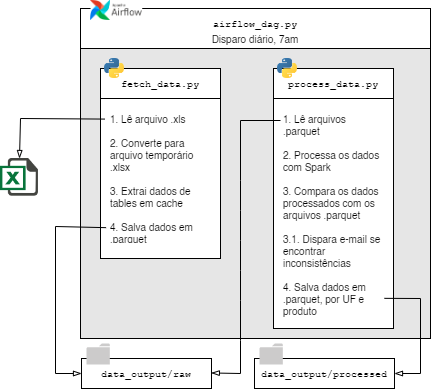

The diagram above was exported from draw.io. Its source (the exported page's mxGraphModel, read from the mxfile embedded in the PNG):
<mxGraphModel dx="875" dy="445" grid="1" gridSize="10" guides="1" tooltips="1" connect="1" arrows="1" fold="1" page="1" pageScale="1" pageWidth="827" pageHeight="1169" math="0" shadow="0">
  <root>
    <mxCell id="0" />
    <mxCell id="1" parent="0" />
    <mxCell id="2" value="" style="shape=image;html=1;verticalAlign=top;verticalLabelPosition=bottom;labelBackgroundColor=#ffffff;imageAspect=0;aspect=fixed;image=https://cdn3.iconfinder.com/data/icons/document-icons-2/30/647702-excel-128.png" vertex="1" parent="1">
      <mxGeometry x="20" y="170" width="38" height="38" as="geometry" />
    </mxCell>
    <mxCell id="3" value="" style="rounded=0;whiteSpace=wrap;html=1;fillColor=#E6E6E6;" vertex="1" parent="1">
      <mxGeometry x="100" y="50" width="350" height="300" as="geometry" />
    </mxCell>
    <mxCell id="4" value="" style="group" vertex="1" connectable="0" parent="1">
      <mxGeometry x="120" y="70" width="120" height="200" as="geometry" />
    </mxCell>
    <mxCell id="5" value="" style="rounded=0;whiteSpace=wrap;html=1;" vertex="1" parent="4">
      <mxGeometry y="10" width="120" height="30" as="geometry" />
    </mxCell>
    <mxCell id="6" value="" style="shape=image;verticalLabelPosition=bottom;labelBackgroundColor=default;verticalAlign=top;imageAspect=0;image=https://cdn.freebiesupply.com/logos/large/2x/python-5-logo-png-transparent.png;imageBackground=none;" vertex="1" parent="4">
      <mxGeometry x="4" width="20" height="20" as="geometry" />
    </mxCell>
    <mxCell id="7" value="&lt;font face=&quot;Courier New&quot; style=&quot;font-size: 10px;&quot;&gt;fetch_data.py&lt;/font&gt;" style="text;html=1;strokeColor=none;fillColor=none;align=center;verticalAlign=middle;whiteSpace=wrap;rounded=0;fontSize=10;" vertex="1" parent="4">
      <mxGeometry y="20" width="120" height="10" as="geometry" />
    </mxCell>
    <mxCell id="8" value="" style="rounded=0;whiteSpace=wrap;html=1;" vertex="1" parent="4">
      <mxGeometry y="40" width="120" height="160" as="geometry" />
    </mxCell>
    <mxCell id="9" value="1. Lê arquivo .xls&lt;br&gt;&lt;br&gt;2. Converte para arquivo temporário .xlsx&lt;br&gt;&lt;br&gt;3. Extrai dados de tables em cache&lt;br&gt;&lt;br&gt;4. Salva dados em .parquet" style="text;strokeColor=none;fillColor=none;whiteSpace=wrap;verticalAlign=top;overflow=hidden;spacing=0;horizontal=1;fontSize=10;fontColor=default;html=1;" vertex="1" parent="4">
      <mxGeometry x="10" y="50" width="100" height="130" as="geometry" />
    </mxCell>
    <mxCell id="10" value="" style="group" vertex="1" connectable="0" parent="1">
      <mxGeometry x="101" y="355" width="130" height="45" as="geometry" />
    </mxCell>
    <mxCell id="11" value="" style="rounded=0;whiteSpace=wrap;html=1;" vertex="1" parent="10">
      <mxGeometry y="15" width="130" height="30" as="geometry" />
    </mxCell>
    <mxCell id="12" value="&lt;font face=&quot;Courier New&quot; style=&quot;font-size: 10px;&quot;&gt;data_output/raw&lt;/font&gt;" style="text;html=1;strokeColor=none;fillColor=none;align=center;verticalAlign=middle;whiteSpace=wrap;rounded=0;" vertex="1" parent="10">
      <mxGeometry y="15" width="130" height="30" as="geometry" />
    </mxCell>
    <mxCell id="13" value="" style="sketch=0;pointerEvents=1;shadow=0;dashed=0;html=1;strokeColor=none;labelPosition=center;verticalLabelPosition=bottom;verticalAlign=top;outlineConnect=0;align=center;shape=mxgraph.office.concepts.folder;fillColor=#CCCBCB;" vertex="1" parent="10">
      <mxGeometry x="5" width="23.33" height="21" as="geometry" />
    </mxCell>
    <mxCell id="14" value="" style="endArrow=blockThin;html=1;rounded=0;entryX=0.5;entryY=0;entryDx=0;entryDy=0;exitX=-0.005;exitY=0.066;exitDx=0;exitDy=0;exitPerimeter=0;endFill=0;" edge="1" target="2" parent="1">
      <mxGeometry width="50" height="50" relative="1" as="geometry">
        <mxPoint x="124.50000000000011" y="130.58000000000004" as="sourcePoint" />
        <mxPoint x="34" y="172" as="targetPoint" />
        <Array as="points">
          <mxPoint x="40" y="130" />
        </Array>
      </mxGeometry>
    </mxCell>
    <mxCell id="15" value="" style="endArrow=blockThin;html=1;rounded=0;entryX=0;entryY=0.5;entryDx=0;entryDy=0;endFill=0;exitX=0.006;exitY=0.932;exitDx=0;exitDy=0;exitPerimeter=0;" edge="1" target="12" parent="1">
      <mxGeometry width="50" height="50" relative="1" as="geometry">
        <mxPoint x="125.59999999999991" y="239.16000000000008" as="sourcePoint" />
        <mxPoint x="44" y="398" as="targetPoint" />
        <Array as="points">
          <mxPoint x="75" y="238" />
          <mxPoint x="75" y="385" />
        </Array>
      </mxGeometry>
    </mxCell>
    <mxCell id="16" value="" style="group" vertex="1" connectable="0" parent="1">
      <mxGeometry x="293" y="70" width="120" height="270" as="geometry" />
    </mxCell>
    <mxCell id="17" value="" style="rounded=0;whiteSpace=wrap;html=1;" vertex="1" parent="16">
      <mxGeometry y="10" width="120" height="30" as="geometry" />
    </mxCell>
    <mxCell id="18" value="" style="shape=image;verticalLabelPosition=bottom;labelBackgroundColor=default;verticalAlign=top;imageAspect=0;image=https://cdn.freebiesupply.com/logos/large/2x/python-5-logo-png-transparent.png;imageBackground=none;" vertex="1" parent="16">
      <mxGeometry x="4" width="20" height="20" as="geometry" />
    </mxCell>
    <mxCell id="19" value="&lt;font face=&quot;Courier New&quot; style=&quot;font-size: 10px;&quot;&gt;process_data.py&lt;/font&gt;" style="text;html=1;strokeColor=none;fillColor=none;align=center;verticalAlign=middle;whiteSpace=wrap;rounded=0;fontSize=10;" vertex="1" parent="16">
      <mxGeometry y="20" width="120" height="10" as="geometry" />
    </mxCell>
    <mxCell id="20" value="" style="rounded=0;whiteSpace=wrap;html=1;" vertex="1" parent="16">
      <mxGeometry y="40" width="120" height="230" as="geometry" />
    </mxCell>
    <mxCell id="21" value="1. Lê arquivos .parquet&lt;br&gt;&lt;br&gt;2. Processa os dados com Spark&lt;br&gt;&lt;br&gt;3. Compara os dados processados com os arquivos .parquet&lt;br&gt;&lt;br&gt;3.1. Dispara e-mail se encontrar inconsistências&lt;br&gt;&lt;br&gt;4. Salva dados em .parquet, por UF e&amp;nbsp; produto" style="text;strokeColor=none;fillColor=none;whiteSpace=wrap;verticalAlign=top;overflow=hidden;spacing=0;horizontal=1;fontSize=10;fontColor=default;html=1;" vertex="1" parent="16">
      <mxGeometry x="10" y="50" width="100" height="210" as="geometry" />
    </mxCell>
    <mxCell id="22" value="" style="group" vertex="1" connectable="0" parent="1">
      <mxGeometry x="274" y="355" width="140" height="45" as="geometry" />
    </mxCell>
    <mxCell id="23" value="" style="rounded=0;whiteSpace=wrap;html=1;" vertex="1" parent="22">
      <mxGeometry y="15" width="140" height="30" as="geometry" />
    </mxCell>
    <mxCell id="24" value="&lt;font face=&quot;Courier New&quot; style=&quot;font-size: 10px;&quot;&gt;data_output/processed&lt;/font&gt;" style="text;html=1;strokeColor=none;fillColor=none;align=center;verticalAlign=middle;whiteSpace=wrap;rounded=0;" vertex="1" parent="22">
      <mxGeometry y="15" width="140" height="30" as="geometry" />
    </mxCell>
    <mxCell id="25" value="" style="sketch=0;pointerEvents=1;shadow=0;dashed=0;html=1;strokeColor=none;labelPosition=center;verticalLabelPosition=bottom;verticalAlign=top;outlineConnect=0;align=center;shape=mxgraph.office.concepts.folder;fillColor=#CCCBCB;" vertex="1" parent="22">
      <mxGeometry x="5" width="23.33" height="21" as="geometry" />
    </mxCell>
    <mxCell id="26" value="" style="endArrow=blockThin;html=1;rounded=0;entryX=0.999;entryY=0.482;entryDx=0;entryDy=0;endFill=0;entryPerimeter=0;" edge="1" target="12" parent="1">
      <mxGeometry width="50" height="50" relative="1" as="geometry">
        <mxPoint x="300" y="132" as="sourcePoint" />
        <mxPoint x="231.00000000000006" y="387" as="targetPoint" />
        <Array as="points">
          <mxPoint x="260" y="132" />
          <mxPoint x="260" y="192" />
          <mxPoint x="260" y="222" />
          <mxPoint x="260" y="252" />
          <mxPoint x="260" y="282" />
          <mxPoint x="260" y="312" />
          <mxPoint x="260" y="352" />
          <mxPoint x="260" y="385" />
        </Array>
      </mxGeometry>
    </mxCell>
    <mxCell id="27" value="" style="endArrow=blockThin;html=1;rounded=0;entryX=1;entryY=0.5;entryDx=0;entryDy=0;endFill=0;exitX=1.009;exitY=0.904;exitDx=0;exitDy=0;exitPerimeter=0;" edge="1" source="21" target="24" parent="1">
      <mxGeometry width="50" height="50" relative="1" as="geometry">
        <mxPoint x="520.5999999999999" y="281.1600000000001" as="sourcePoint" />
        <mxPoint x="496" y="427" as="targetPoint" />
        <Array as="points">
          <mxPoint x="440" y="310" />
          <mxPoint x="440" y="385" />
        </Array>
      </mxGeometry>
    </mxCell>
    <mxCell id="28" value="" style="rounded=0;whiteSpace=wrap;html=1;" vertex="1" parent="1">
      <mxGeometry x="100" y="20" width="350" height="40" as="geometry" />
    </mxCell>
    <mxCell id="29" value="&lt;font face=&quot;Courier New&quot; style=&quot;font-size: 10px;&quot;&gt;airflow_dag.py&lt;/font&gt;" style="text;html=1;strokeColor=none;fillColor=none;align=center;verticalAlign=middle;whiteSpace=wrap;rounded=0;fontSize=10;" vertex="1" parent="1">
      <mxGeometry x="100" y="30" width="350" height="10" as="geometry" />
    </mxCell>
    <mxCell id="30" value="" style="shape=image;verticalLabelPosition=bottom;labelBackgroundColor=default;verticalAlign=top;aspect=fixed;imageAspect=0;image=https://upload.wikimedia.org/wikipedia/commons/d/de/AirflowLogo.png;imageBackground=default;" vertex="1" parent="1">
      <mxGeometry x="110" y="12" width="51.73" height="20" as="geometry" />
    </mxCell>
    <mxCell id="31" value="Disparo diário, 7am" style="text;html=1;strokeColor=none;fillColor=none;align=center;verticalAlign=middle;whiteSpace=wrap;rounded=0;fontSize=10;" vertex="1" parent="1">
      <mxGeometry x="100" y="42" width="350" height="15.71" as="geometry" />
    </mxCell>
  </root>
</mxGraphModel>